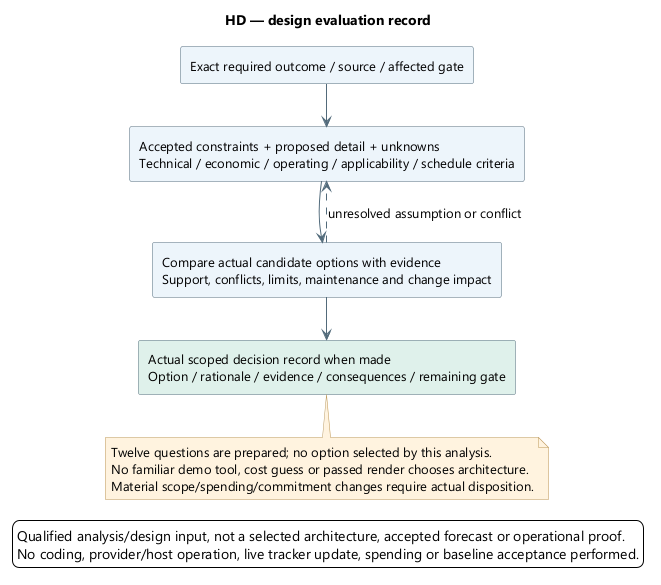

The diagram above was rendered by PlantUML. Its source (embedded in the PNG):
@startuml
' OWNER-MVP-2026-11-04 review: MVP core / cross-cutting. Core presentation/application/files or shared authority/recovery invariant remains applicable.
skinparam backgroundColor white
skinparam defaultFontName Segoe UI
skinparam defaultFontSize 13
skinparam shadowing false
skinparam ArrowColor #526B7B
skinparam rectangleBackgroundColor #EDF4FB
skinparam rectangleBorderColor #526B7B
skinparam noteBackgroundColor #FFF3DF
skinparam noteBorderColor #B99557
skinparam nodesep 38
skinparam ranksep 42
title HD — design evaluation record
top to bottom direction
rectangle "Exact required outcome / source / affected gate" as Goal
rectangle "Accepted constraints + proposed detail + unknowns\nTechnical / economic / operating / applicability / schedule criteria" as Criteria
rectangle "Compare actual candidate options with evidence\nSupport, conflicts, limits, maintenance and change impact" as Compare
rectangle "Actual scoped decision record when made\nOption / rationale / evidence / consequences / remaining gate" as Decision #DFF1EA
Goal --> Criteria
Criteria --> Compare
Compare --> Decision
Compare ..> Criteria : unresolved assumption or conflict
note bottom of Decision
Twelve questions are prepared; no option selected by this analysis.
No familiar demo tool, cost guess or passed render chooses architecture.
Material scope/spending/commitment changes require actual disposition.
end note

legend bottom
Qualified analysis/design input, not a selected architecture, accepted forecast or operational proof.
No coding, provider/host operation, live tracker update, spending or baseline acceptance performed.
endlegend
@enduml